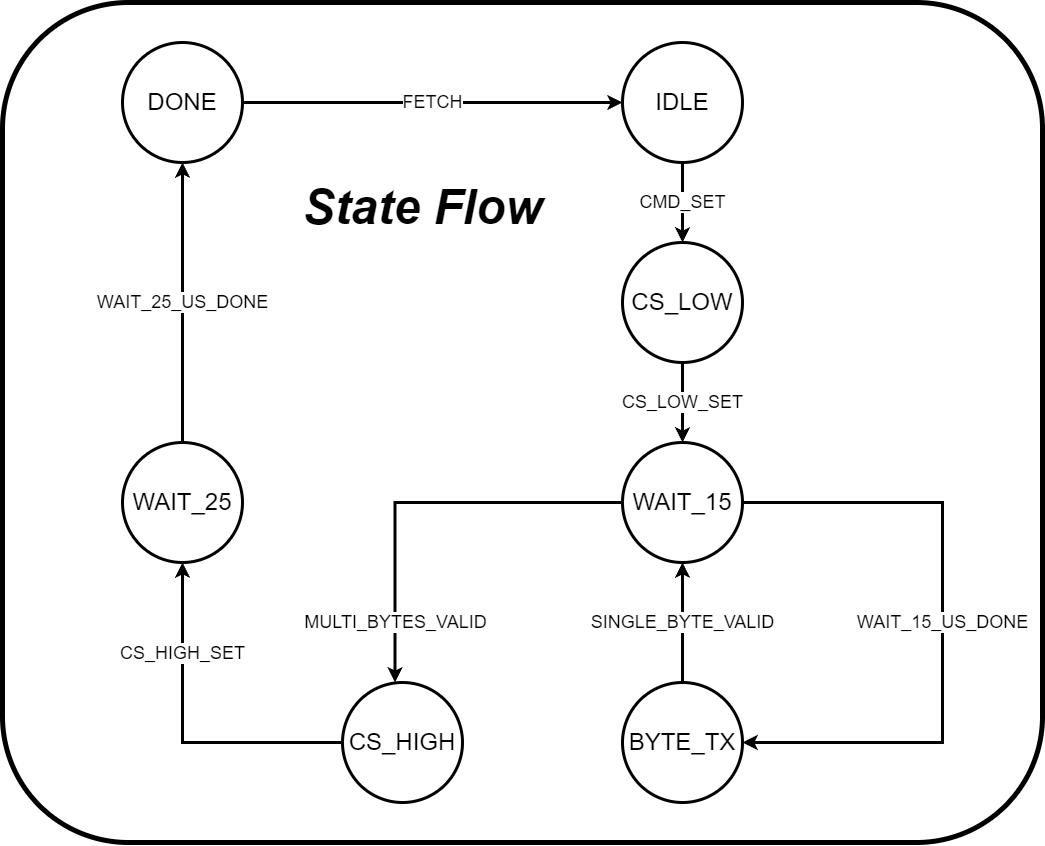

The diagram above was exported from draw.io. Its source (the exported page's mxGraphModel, read from the mxfile embedded in the PNG):
<mxGraphModel dx="3452" dy="2722" grid="1" gridSize="10" guides="1" tooltips="1" connect="1" arrows="1" fold="1" page="1" pageScale="1" pageWidth="827" pageHeight="1169" math="0" shadow="0">
  <root>
    <mxCell id="0" />
    <mxCell id="1" parent="0" />
    <mxCell id="2" value="" style="rounded=1;whiteSpace=wrap;html=1;fillColor=none;strokeWidth=5;" vertex="1" parent="1">
      <mxGeometry x="1260" y="-240" width="1040" height="840" as="geometry" />
    </mxCell>
    <mxCell id="3" value="&lt;font style=&quot;font-size: 18px;&quot;&gt;CMD_SET&lt;/font&gt;" style="edgeStyle=orthogonalEdgeStyle;rounded=0;orthogonalLoop=1;jettySize=auto;html=1;strokeWidth=3;" edge="1" source="4" target="6" parent="1">
      <mxGeometry relative="1" as="geometry" />
    </mxCell>
    <mxCell id="4" value="&lt;font style=&quot;font-size: 24px;&quot;&gt;IDLE&lt;/font&gt;" style="ellipse;whiteSpace=wrap;html=1;aspect=fixed;strokeWidth=3;" vertex="1" parent="1">
      <mxGeometry x="1880" y="-200" width="120" height="120" as="geometry" />
    </mxCell>
    <mxCell id="5" value="&lt;font style=&quot;font-size: 18px;&quot;&gt;CS_LOW_SET&lt;/font&gt;" style="edgeStyle=orthogonalEdgeStyle;rounded=0;orthogonalLoop=1;jettySize=auto;html=1;entryX=0.5;entryY=0;entryDx=0;entryDy=0;strokeWidth=3;" edge="1" source="6" target="9" parent="1">
      <mxGeometry relative="1" as="geometry">
        <Array as="points" />
      </mxGeometry>
    </mxCell>
    <mxCell id="6" value="&lt;font style=&quot;font-size: 24px;&quot;&gt;CS_LOW&lt;/font&gt;" style="ellipse;whiteSpace=wrap;html=1;aspect=fixed;strokeWidth=3;" vertex="1" parent="1">
      <mxGeometry x="1880" width="120" height="120" as="geometry" />
    </mxCell>
    <mxCell id="7" value="&lt;span style=&quot;font-size: 18px;&quot;&gt;MULTI_BYTES_VALID&lt;/span&gt;" style="edgeStyle=orthogonalEdgeStyle;rounded=0;orthogonalLoop=1;jettySize=auto;html=1;entryX=0.438;entryY=0;entryDx=0;entryDy=0;entryPerimeter=0;strokeWidth=3;" edge="1" source="9" target="13" parent="1">
      <mxGeometry x="0.7054" relative="1" as="geometry">
        <Array as="points">
          <mxPoint x="1653" y="260" />
        </Array>
        <mxPoint as="offset" />
      </mxGeometry>
    </mxCell>
    <mxCell id="8" value="&lt;font style=&quot;font-size: 18px;&quot;&gt;WAIT_15_US_DONE&lt;/font&gt;" style="edgeStyle=orthogonalEdgeStyle;rounded=0;orthogonalLoop=1;jettySize=auto;html=1;entryX=1;entryY=0.5;entryDx=0;entryDy=0;strokeWidth=3;" edge="1" source="9" target="11" parent="1">
      <mxGeometry relative="1" as="geometry">
        <Array as="points">
          <mxPoint x="2200" y="260" />
          <mxPoint x="2200" y="500" />
        </Array>
        <mxPoint as="offset" />
      </mxGeometry>
    </mxCell>
    <mxCell id="9" value="&lt;font style=&quot;font-size: 24px;&quot;&gt;WAIT_15&lt;/font&gt;" style="ellipse;whiteSpace=wrap;html=1;aspect=fixed;strokeWidth=3;" vertex="1" parent="1">
      <mxGeometry x="1880" y="200" width="120" height="120" as="geometry" />
    </mxCell>
    <mxCell id="10" value="&lt;font style=&quot;font-size: 18px;&quot;&gt;SINGLE_BYTE_VALID&lt;/font&gt;" style="edgeStyle=orthogonalEdgeStyle;rounded=0;orthogonalLoop=1;jettySize=auto;html=1;entryX=0.5;entryY=1;entryDx=0;entryDy=0;strokeWidth=3;" edge="1" source="11" target="9" parent="1">
      <mxGeometry relative="1" as="geometry" />
    </mxCell>
    <mxCell id="11" value="&lt;font style=&quot;font-size: 24px;&quot;&gt;BYTE_TX&lt;/font&gt;" style="ellipse;whiteSpace=wrap;html=1;aspect=fixed;strokeWidth=3;" vertex="1" parent="1">
      <mxGeometry x="1880" y="440" width="120" height="120" as="geometry" />
    </mxCell>
    <mxCell id="12" value="&lt;font style=&quot;font-size: 18px;&quot;&gt;CS_HIGH_SET&lt;/font&gt;" style="edgeStyle=orthogonalEdgeStyle;rounded=0;orthogonalLoop=1;jettySize=auto;html=1;entryX=0.5;entryY=1;entryDx=0;entryDy=0;exitX=0;exitY=0.5;exitDx=0;exitDy=0;strokeWidth=3;" edge="1" source="13" target="15" parent="1">
      <mxGeometry x="0.4706" relative="1" as="geometry">
        <mxPoint x="1519.999999999999" y="500" as="sourcePoint" />
        <Array as="points">
          <mxPoint x="1440" y="500" />
        </Array>
        <mxPoint y="1" as="offset" />
      </mxGeometry>
    </mxCell>
    <mxCell id="13" value="&lt;font style=&quot;font-size: 24px;&quot;&gt;CS_HIGH&lt;/font&gt;" style="ellipse;whiteSpace=wrap;html=1;aspect=fixed;strokeWidth=3;" vertex="1" parent="1">
      <mxGeometry x="1600" y="440" width="120" height="120" as="geometry" />
    </mxCell>
    <mxCell id="14" value="&lt;font style=&quot;font-size: 18px;&quot;&gt;WAIT_25_US_DONE&lt;/font&gt;" style="edgeStyle=orthogonalEdgeStyle;rounded=0;orthogonalLoop=1;jettySize=auto;html=1;entryX=0.5;entryY=1;entryDx=0;entryDy=0;strokeWidth=3;" edge="1" source="15" target="17" parent="1">
      <mxGeometry relative="1" as="geometry" />
    </mxCell>
    <mxCell id="15" value="&lt;font style=&quot;font-size: 24px;&quot;&gt;WAIT_25&lt;/font&gt;" style="ellipse;whiteSpace=wrap;html=1;aspect=fixed;strokeWidth=3;" vertex="1" parent="1">
      <mxGeometry x="1380" y="200" width="120" height="120" as="geometry" />
    </mxCell>
    <mxCell id="16" value="&lt;font style=&quot;font-size: 18px;&quot;&gt;FETCH&lt;/font&gt;" style="edgeStyle=orthogonalEdgeStyle;rounded=0;orthogonalLoop=1;jettySize=auto;html=1;entryX=0;entryY=0.5;entryDx=0;entryDy=0;strokeWidth=3;" edge="1" source="17" target="4" parent="1">
      <mxGeometry relative="1" as="geometry">
        <Array as="points">
          <mxPoint x="1650" y="-140" />
          <mxPoint x="1650" y="-140" />
        </Array>
      </mxGeometry>
    </mxCell>
    <mxCell id="17" value="&lt;font style=&quot;font-size: 24px;&quot;&gt;DONE&lt;/font&gt;" style="ellipse;whiteSpace=wrap;html=1;aspect=fixed;strokeWidth=3;" vertex="1" parent="1">
      <mxGeometry x="1380" y="-200" width="120" height="120" as="geometry" />
    </mxCell>
    <mxCell id="18" value="&lt;font style=&quot;font-size: 48px;&quot;&gt;&lt;b style=&quot;&quot;&gt;&lt;i style=&quot;&quot;&gt;State Flow&lt;/i&gt;&lt;/b&gt;&lt;/font&gt;" style="text;html=1;align=center;verticalAlign=middle;resizable=0;points=[];autosize=1;strokeColor=none;fillColor=none;" vertex="1" parent="1">
      <mxGeometry x="1550" y="-70" width="260" height="70" as="geometry" />
    </mxCell>
  </root>
</mxGraphModel>